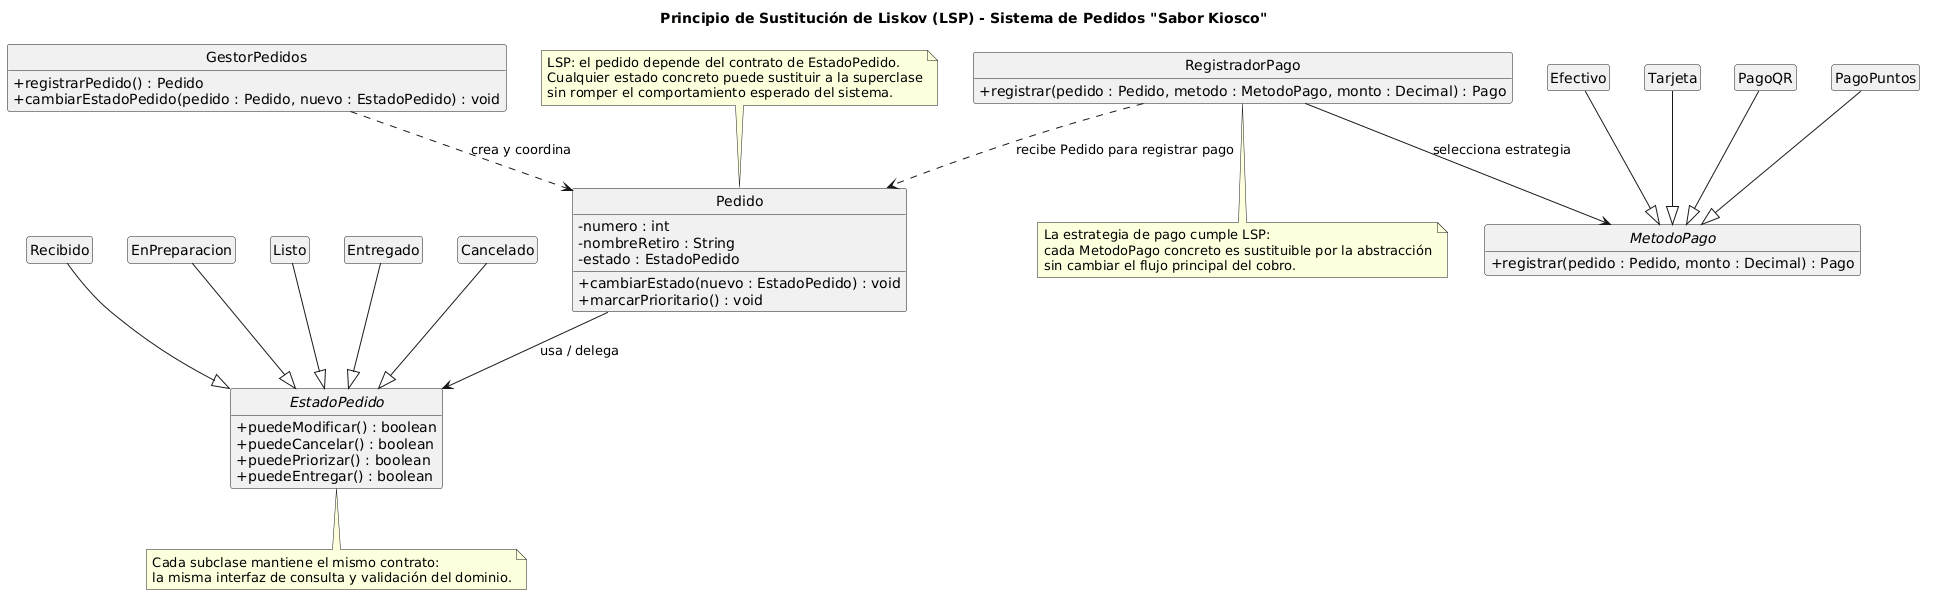

The diagram above was rendered by PlantUML. Its source (embedded in the PNG):
@startuml
skinparam shadowing false
skinparam classAttributeIconSize 0
hide empty members
hide circle

title Principio de Sustitución de Liskov (LSP) - Sistema de Pedidos "Sabor Kiosco"

abstract class EstadoPedido {
  + puedeModificar() : boolean
  + puedeCancelar() : boolean
  + puedePriorizar() : boolean
  + puedeEntregar() : boolean
}

class Recibido
class EnPreparacion
class Listo
class Entregado
class Cancelado

abstract class MetodoPago {
  + registrar(pedido : Pedido, monto : Decimal) : Pago
}

class Efectivo
class Tarjeta
class PagoQR
class PagoPuntos

class Pedido {
  - numero : int
  - nombreRetiro : String
  - estado : EstadoPedido
  + cambiarEstado(nuevo : EstadoPedido) : void
  + marcarPrioritario() : void
}

class RegistradorPago {
  + registrar(pedido : Pedido, metodo : MetodoPago, monto : Decimal) : Pago
}

class GestorPedidos {
  + registrarPedido() : Pedido
  + cambiarEstadoPedido(pedido : Pedido, nuevo : EstadoPedido) : void
}

Recibido --|> EstadoPedido
EnPreparacion --|> EstadoPedido
Listo --|> EstadoPedido
Entregado --|> EstadoPedido
Cancelado --|> EstadoPedido

Efectivo --|> MetodoPago
Tarjeta --|> MetodoPago
PagoQR --|> MetodoPago
PagoPuntos --|> MetodoPago

Pedido --> EstadoPedido : usa / delega
RegistradorPago  ..> Pedido : recibe Pedido para registrar pago
RegistradorPago --> MetodoPago : selecciona estrategia
GestorPedidos ..> Pedido : crea y coordina

note top of Pedido
  LSP: el pedido depende del contrato de EstadoPedido.
  Cualquier estado concreto puede sustituir a la superclase
  sin romper el comportamiento esperado del sistema.
end note

note bottom of EstadoPedido
  Cada subclase mantiene el mismo contrato:
  la misma interfaz de consulta y validación del dominio.
end note

note bottom of RegistradorPago
  La estrategia de pago cumple LSP:
  cada MetodoPago concreto es sustituible por la abstracción
  sin cambiar el flujo principal del cobro.
end note
@enduml